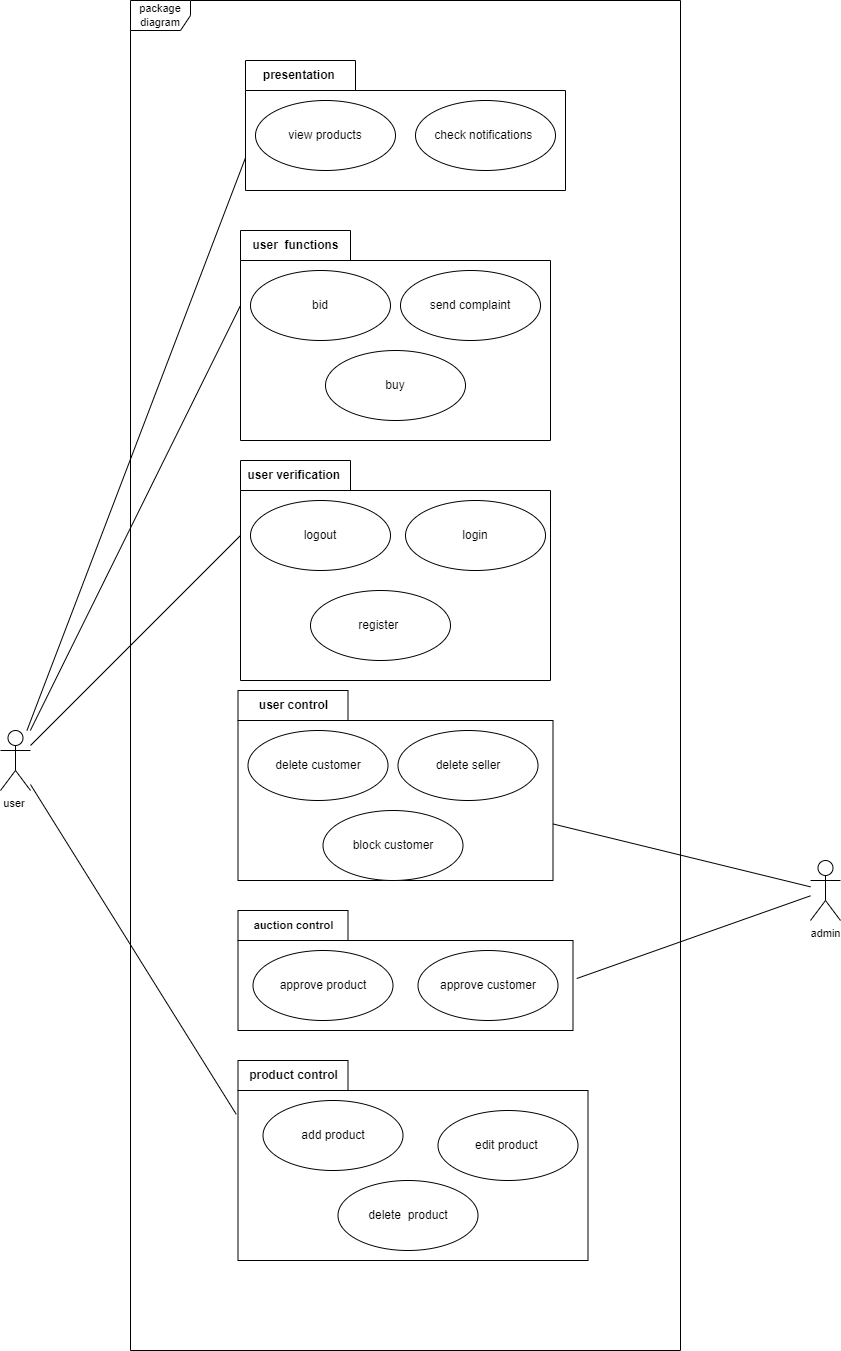

The diagram above was exported from draw.io. Its source (the exported page's mxGraphModel, read from the mxfile embedded in the PNG):
<mxGraphModel dx="1888" dy="1749" grid="1" gridSize="10" guides="1" tooltips="1" connect="1" arrows="1" fold="1" page="1" pageScale="1" pageWidth="850" pageHeight="1100" math="0" shadow="0">
  <root>
    <mxCell id="UhXkVx647Goc3g34lpBi-0" />
    <mxCell id="UhXkVx647Goc3g34lpBi-1" parent="UhXkVx647Goc3g34lpBi-0" />
    <mxCell id="UhXkVx647Goc3g34lpBi-15" value="product control" style="shape=folder;fontStyle=1;tabWidth=110;tabHeight=30;tabPosition=left;html=1;boundedLbl=1;labelInHeader=1;container=1;collapsible=0;recursiveResize=0;fillColor=none;" parent="UhXkVx647Goc3g34lpBi-1" vertex="1">
      <mxGeometry x="117.5" y="680" width="350" height="200" as="geometry" />
    </mxCell>
    <mxCell id="UhXkVx647Goc3g34lpBi-10" value="add product" style="ellipse;whiteSpace=wrap;html=1;" parent="UhXkVx647Goc3g34lpBi-15" vertex="1">
      <mxGeometry x="25" y="40" width="140" height="70" as="geometry" />
    </mxCell>
    <mxCell id="UhXkVx647Goc3g34lpBi-12" value="edit product&amp;nbsp;" style="ellipse;whiteSpace=wrap;html=1;" parent="UhXkVx647Goc3g34lpBi-15" vertex="1">
      <mxGeometry x="200" y="50" width="140" height="70" as="geometry" />
    </mxCell>
    <mxCell id="UhXkVx647Goc3g34lpBi-11" value="delete&amp;nbsp; product" style="ellipse;whiteSpace=wrap;html=1;" parent="UhXkVx647Goc3g34lpBi-15" vertex="1">
      <mxGeometry x="100" y="120" width="140" height="70" as="geometry" />
    </mxCell>
    <mxCell id="UhXkVx647Goc3g34lpBi-17" value="presentation&amp;nbsp;" style="shape=folder;fontStyle=1;tabWidth=110;tabHeight=30;tabPosition=left;html=1;boundedLbl=1;labelInHeader=1;container=1;collapsible=0;recursiveResize=0;fillColor=none;" parent="UhXkVx647Goc3g34lpBi-1" vertex="1">
      <mxGeometry x="125" y="-320" width="320" height="130" as="geometry" />
    </mxCell>
    <mxCell id="UhXkVx647Goc3g34lpBi-7" value="view products" style="ellipse;whiteSpace=wrap;html=1;" parent="UhXkVx647Goc3g34lpBi-17" vertex="1">
      <mxGeometry x="10" y="40" width="140" height="70" as="geometry" />
    </mxCell>
    <mxCell id="UhXkVx647Goc3g34lpBi-9" value="check notifications&amp;nbsp;" style="ellipse;whiteSpace=wrap;html=1;" parent="UhXkVx647Goc3g34lpBi-17" vertex="1">
      <mxGeometry x="170" y="40" width="140" height="70" as="geometry" />
    </mxCell>
    <mxCell id="UhXkVx647Goc3g34lpBi-18" value="user verification&amp;nbsp;" style="shape=folder;fontStyle=1;tabWidth=110;tabHeight=30;tabPosition=left;html=1;boundedLbl=1;labelInHeader=1;container=1;collapsible=0;recursiveResize=0;fillColor=none;" parent="UhXkVx647Goc3g34lpBi-1" vertex="1">
      <mxGeometry x="120" y="80" width="310" height="220" as="geometry" />
    </mxCell>
    <mxCell id="UhXkVx647Goc3g34lpBi-3" value="logout" style="ellipse;whiteSpace=wrap;html=1;" parent="UhXkVx647Goc3g34lpBi-18" vertex="1">
      <mxGeometry x="10" y="40" width="140" height="70" as="geometry" />
    </mxCell>
    <mxCell id="UhXkVx647Goc3g34lpBi-26" value="login" style="ellipse;whiteSpace=wrap;html=1;" parent="UhXkVx647Goc3g34lpBi-18" vertex="1">
      <mxGeometry x="165" y="40" width="140" height="70" as="geometry" />
    </mxCell>
    <mxCell id="UhXkVx647Goc3g34lpBi-60" value="register&amp;nbsp;" style="ellipse;whiteSpace=wrap;html=1;" parent="UhXkVx647Goc3g34lpBi-18" vertex="1">
      <mxGeometry x="70" y="130" width="140" height="70" as="geometry" />
    </mxCell>
    <mxCell id="UhXkVx647Goc3g34lpBi-30" value="&lt;font style=&quot;font-size: 11px&quot;&gt;auction control&lt;/font&gt;" style="shape=folder;fontStyle=1;tabWidth=110;tabHeight=30;tabPosition=left;html=1;boundedLbl=1;labelInHeader=1;container=1;collapsible=0;recursiveResize=0;fillColor=none;" parent="UhXkVx647Goc3g34lpBi-1" vertex="1">
      <mxGeometry x="117.5" y="530" width="335" height="120" as="geometry" />
    </mxCell>
    <mxCell id="UhXkVx647Goc3g34lpBi-29" value="approve product" style="ellipse;whiteSpace=wrap;html=1;" parent="UhXkVx647Goc3g34lpBi-30" vertex="1">
      <mxGeometry x="15" y="40" width="140" height="70" as="geometry" />
    </mxCell>
    <mxCell id="UhXkVx647Goc3g34lpBi-27" value="approve customer" style="ellipse;whiteSpace=wrap;html=1;" parent="UhXkVx647Goc3g34lpBi-30" vertex="1">
      <mxGeometry x="180" y="40" width="140" height="70" as="geometry" />
    </mxCell>
    <mxCell id="UhXkVx647Goc3g34lpBi-34" value="user&amp;nbsp; functions" style="shape=folder;fontStyle=1;tabWidth=110;tabHeight=30;tabPosition=left;html=1;boundedLbl=1;labelInHeader=1;container=1;collapsible=0;recursiveResize=0;fillColor=none;" parent="UhXkVx647Goc3g34lpBi-1" vertex="1">
      <mxGeometry x="120" y="-150" width="310" height="210" as="geometry" />
    </mxCell>
    <mxCell id="UhXkVx647Goc3g34lpBi-5" value="bid" style="ellipse;whiteSpace=wrap;html=1;" parent="UhXkVx647Goc3g34lpBi-34" vertex="1">
      <mxGeometry x="10" y="40" width="140" height="70" as="geometry" />
    </mxCell>
    <mxCell id="UhXkVx647Goc3g34lpBi-8" value="send complaint" style="ellipse;whiteSpace=wrap;html=1;" parent="UhXkVx647Goc3g34lpBi-34" vertex="1">
      <mxGeometry x="160" y="40" width="140" height="70" as="geometry" />
    </mxCell>
    <mxCell id="UhXkVx647Goc3g34lpBi-59" value="buy" style="ellipse;whiteSpace=wrap;html=1;" parent="UhXkVx647Goc3g34lpBi-34" vertex="1">
      <mxGeometry x="85" y="120" width="140" height="70" as="geometry" />
    </mxCell>
    <mxCell id="UhXkVx647Goc3g34lpBi-22" value="user control" style="shape=folder;fontStyle=1;tabWidth=110;tabHeight=30;tabPosition=left;html=1;boundedLbl=1;labelInHeader=1;container=1;collapsible=0;recursiveResize=0;fillColor=none;" parent="UhXkVx647Goc3g34lpBi-1" vertex="1">
      <mxGeometry x="117.5" y="310" width="315" height="190" as="geometry" />
    </mxCell>
    <mxCell id="UhXkVx647Goc3g34lpBi-6" value="delete customer" style="ellipse;whiteSpace=wrap;html=1;" parent="UhXkVx647Goc3g34lpBi-22" vertex="1">
      <mxGeometry x="10" y="40" width="140" height="70" as="geometry" />
    </mxCell>
    <mxCell id="UhXkVx647Goc3g34lpBi-13" value="delete seller" style="ellipse;whiteSpace=wrap;html=1;" parent="UhXkVx647Goc3g34lpBi-22" vertex="1">
      <mxGeometry x="160" y="40" width="140" height="70" as="geometry" />
    </mxCell>
    <mxCell id="UhXkVx647Goc3g34lpBi-4" value="block customer" style="ellipse;whiteSpace=wrap;html=1;" parent="UhXkVx647Goc3g34lpBi-22" vertex="1">
      <mxGeometry x="85" y="120" width="140" height="70" as="geometry" />
    </mxCell>
    <mxCell id="UhXkVx647Goc3g34lpBi-45" style="rounded=0;orthogonalLoop=1;jettySize=auto;html=1;entryX=0;entryY=0;entryDx=0;entryDy=75;entryPerimeter=0;fontSize=11;endArrow=none;endFill=0;" parent="UhXkVx647Goc3g34lpBi-1" source="UhXkVx647Goc3g34lpBi-38" target="UhXkVx647Goc3g34lpBi-18" edge="1">
      <mxGeometry relative="1" as="geometry" />
    </mxCell>
    <mxCell id="UhXkVx647Goc3g34lpBi-46" style="edgeStyle=none;rounded=0;orthogonalLoop=1;jettySize=auto;html=1;entryX=0;entryY=0;entryDx=0;entryDy=75;entryPerimeter=0;fontSize=11;endArrow=none;endFill=0;" parent="UhXkVx647Goc3g34lpBi-1" source="UhXkVx647Goc3g34lpBi-38" target="UhXkVx647Goc3g34lpBi-34" edge="1">
      <mxGeometry relative="1" as="geometry" />
    </mxCell>
    <mxCell id="UhXkVx647Goc3g34lpBi-47" style="edgeStyle=none;rounded=0;orthogonalLoop=1;jettySize=auto;html=1;entryX=0;entryY=0.748;entryDx=0;entryDy=0;entryPerimeter=0;fontSize=11;endArrow=none;endFill=0;" parent="UhXkVx647Goc3g34lpBi-1" source="UhXkVx647Goc3g34lpBi-38" target="UhXkVx647Goc3g34lpBi-17" edge="1">
      <mxGeometry relative="1" as="geometry" />
    </mxCell>
    <mxCell id="UhXkVx647Goc3g34lpBi-49" style="edgeStyle=none;rounded=0;orthogonalLoop=1;jettySize=auto;html=1;entryX=-0.005;entryY=0.269;entryDx=0;entryDy=0;entryPerimeter=0;fontSize=11;endArrow=none;endFill=0;" parent="UhXkVx647Goc3g34lpBi-1" source="UhXkVx647Goc3g34lpBi-38" target="UhXkVx647Goc3g34lpBi-15" edge="1">
      <mxGeometry relative="1" as="geometry" />
    </mxCell>
    <mxCell id="UhXkVx647Goc3g34lpBi-38" value="user&amp;nbsp;" style="shape=umlActor;verticalLabelPosition=bottom;verticalAlign=top;html=1;fontSize=11;fillColor=none;" parent="UhXkVx647Goc3g34lpBi-1" vertex="1">
      <mxGeometry x="-120" y="350" width="30" height="60" as="geometry" />
    </mxCell>
    <mxCell id="UhXkVx647Goc3g34lpBi-54" style="edgeStyle=none;rounded=0;orthogonalLoop=1;jettySize=auto;html=1;fontSize=11;endArrow=none;endFill=0;" parent="UhXkVx647Goc3g34lpBi-1" source="UhXkVx647Goc3g34lpBi-50" target="UhXkVx647Goc3g34lpBi-22" edge="1">
      <mxGeometry relative="1" as="geometry" />
    </mxCell>
    <mxCell id="UhXkVx647Goc3g34lpBi-55" style="edgeStyle=none;rounded=0;orthogonalLoop=1;jettySize=auto;html=1;entryX=1.011;entryY=0.567;entryDx=0;entryDy=0;entryPerimeter=0;fontSize=11;endArrow=none;endFill=0;" parent="UhXkVx647Goc3g34lpBi-1" source="UhXkVx647Goc3g34lpBi-50" target="UhXkVx647Goc3g34lpBi-30" edge="1">
      <mxGeometry relative="1" as="geometry" />
    </mxCell>
    <mxCell id="UhXkVx647Goc3g34lpBi-50" value="admin" style="shape=umlActor;verticalLabelPosition=bottom;verticalAlign=top;html=1;fontSize=11;fillColor=none;" parent="UhXkVx647Goc3g34lpBi-1" vertex="1">
      <mxGeometry x="690" y="480" width="30" height="60" as="geometry" />
    </mxCell>
    <mxCell id="UhXkVx647Goc3g34lpBi-37" value="package diagram" style="shape=umlFrame;whiteSpace=wrap;html=1;fontSize=11;fillColor=none;" parent="UhXkVx647Goc3g34lpBi-1" vertex="1">
      <mxGeometry x="10" y="-380" width="550" height="1350" as="geometry" />
    </mxCell>
  </root>
</mxGraphModel>